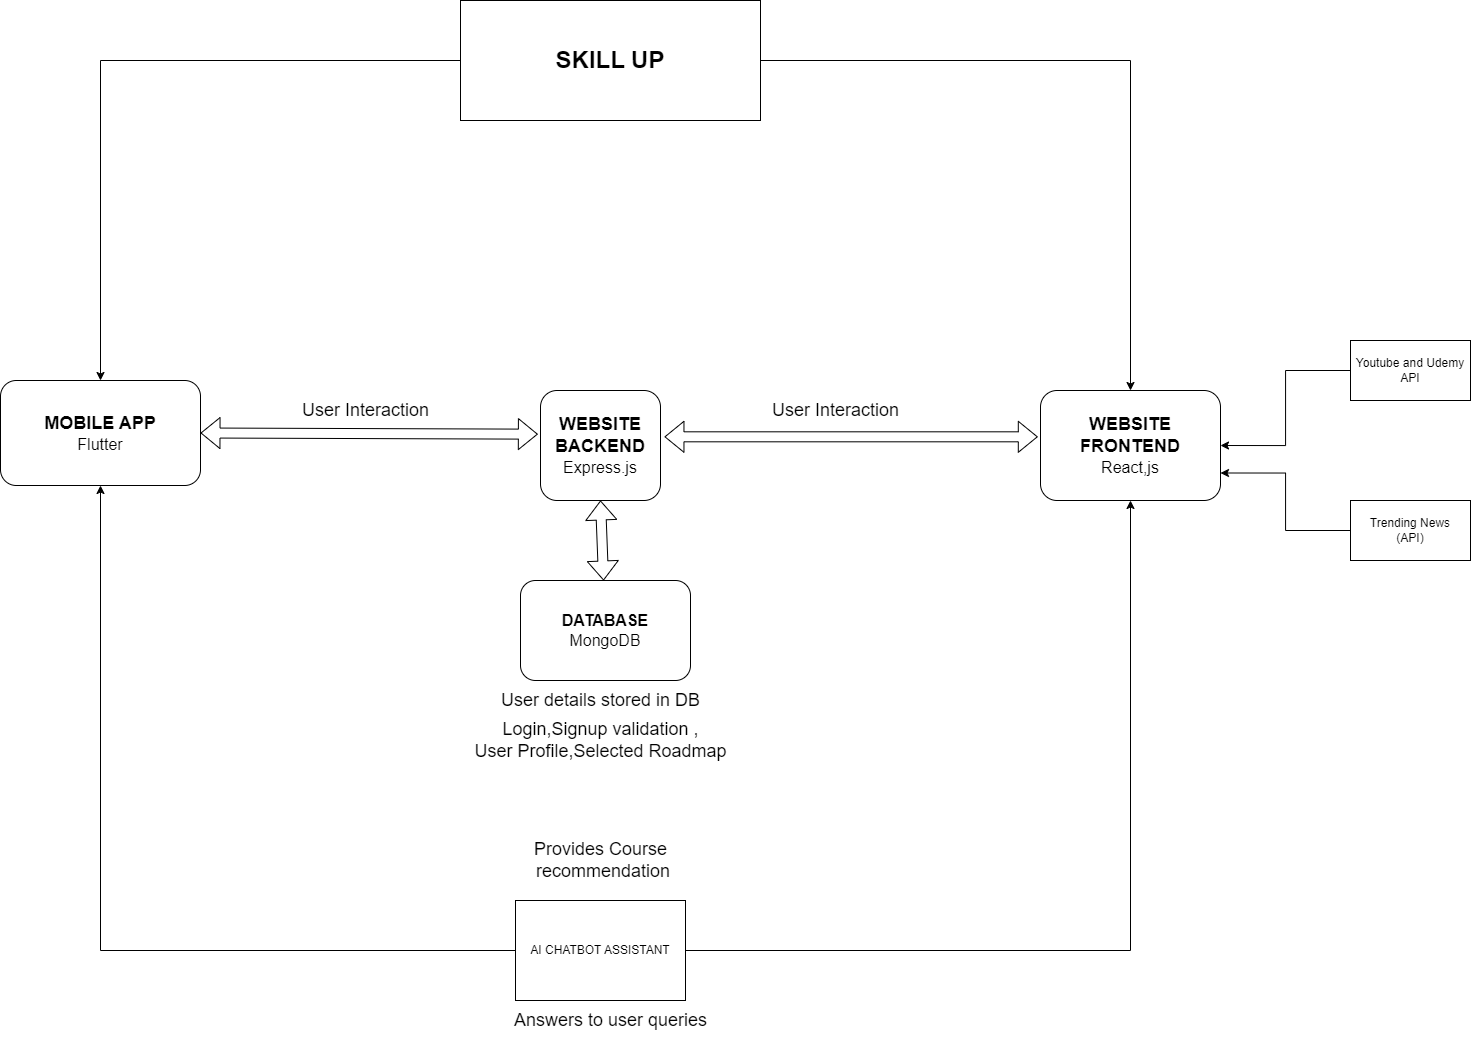

The diagram above was exported from draw.io. Its source (the exported page's mxGraphModel, read from the mxfile embedded in the PNG):
<mxGraphModel dx="3082" dy="2012" grid="1" gridSize="10" guides="1" tooltips="1" connect="1" arrows="1" fold="1" page="1" pageScale="1" pageWidth="850" pageHeight="1100" math="0" shadow="0">
  <root>
    <mxCell id="0" />
    <mxCell id="1" parent="0" />
    <mxCell id="CeeYu42z0o45P4_vGnYg-1" value="&lt;font style=&quot;font-size: 18px;&quot;&gt;&lt;b&gt;WEBSITE FRONTEND&lt;/b&gt;&lt;/font&gt;&lt;div&gt;&lt;font size=&quot;3&quot;&gt;React,js&lt;/font&gt;&lt;/div&gt;" style="rounded=1;whiteSpace=wrap;html=1;" vertex="1" parent="1">
      <mxGeometry x="290" y="370" width="180" height="110" as="geometry" />
    </mxCell>
    <mxCell id="CeeYu42z0o45P4_vGnYg-2" value="&lt;font style=&quot;font-size: 18px;&quot;&gt;&lt;b&gt;WEBSITE BACKEND&lt;/b&gt;&lt;/font&gt;&lt;div&gt;&lt;font size=&quot;3&quot;&gt;Express.js&lt;/font&gt;&lt;/div&gt;" style="rounded=1;whiteSpace=wrap;html=1;" vertex="1" parent="1">
      <mxGeometry x="-210" y="370" width="120" height="110" as="geometry" />
    </mxCell>
    <mxCell id="CeeYu42z0o45P4_vGnYg-3" value="&lt;font size=&quot;3&quot;&gt;&lt;b&gt;DATABASE&lt;/b&gt;&lt;/font&gt;&lt;div&gt;&lt;font size=&quot;3&quot;&gt;MongoDB&lt;/font&gt;&lt;/div&gt;" style="rounded=1;whiteSpace=wrap;html=1;" vertex="1" parent="1">
      <mxGeometry x="-230" y="560" width="170" height="100" as="geometry" />
    </mxCell>
    <mxCell id="CeeYu42z0o45P4_vGnYg-10" style="edgeStyle=orthogonalEdgeStyle;rounded=0;orthogonalLoop=1;jettySize=auto;html=1;" edge="1" parent="1" source="CeeYu42z0o45P4_vGnYg-6" target="CeeYu42z0o45P4_vGnYg-1">
      <mxGeometry relative="1" as="geometry" />
    </mxCell>
    <mxCell id="CeeYu42z0o45P4_vGnYg-19" style="edgeStyle=orthogonalEdgeStyle;rounded=0;orthogonalLoop=1;jettySize=auto;html=1;" edge="1" parent="1" source="CeeYu42z0o45P4_vGnYg-6" target="CeeYu42z0o45P4_vGnYg-18">
      <mxGeometry relative="1" as="geometry" />
    </mxCell>
    <mxCell id="CeeYu42z0o45P4_vGnYg-6" value="AI CHATBOT ASSISTANT" style="rounded=0;whiteSpace=wrap;html=1;" vertex="1" parent="1">
      <mxGeometry x="-235" y="880" width="170" height="100" as="geometry" />
    </mxCell>
    <mxCell id="CeeYu42z0o45P4_vGnYg-15" value="&lt;font style=&quot;font-size: 18px;&quot;&gt;User Interaction&lt;/font&gt;" style="text;html=1;align=center;verticalAlign=middle;resizable=0;points=[];autosize=1;strokeColor=none;fillColor=none;" vertex="1" parent="1">
      <mxGeometry x="10" y="370" width="150" height="40" as="geometry" />
    </mxCell>
    <mxCell id="CeeYu42z0o45P4_vGnYg-16" value="&lt;font style=&quot;font-size: 18px;&quot;&gt;User details stored in DB&lt;/font&gt;" style="text;html=1;align=center;verticalAlign=middle;resizable=0;points=[];autosize=1;strokeColor=none;fillColor=none;" vertex="1" parent="1">
      <mxGeometry x="-260" y="660" width="220" height="40" as="geometry" />
    </mxCell>
    <mxCell id="CeeYu42z0o45P4_vGnYg-18" value="&lt;font style=&quot;font-size: 18px;&quot;&gt;&lt;b&gt;MOBILE APP&lt;/b&gt;&lt;/font&gt;&lt;div&gt;&lt;font size=&quot;3&quot;&gt;Flutter&lt;/font&gt;&lt;/div&gt;" style="rounded=1;whiteSpace=wrap;html=1;" vertex="1" parent="1">
      <mxGeometry x="-750" y="360" width="200" height="105" as="geometry" />
    </mxCell>
    <mxCell id="CeeYu42z0o45P4_vGnYg-45" style="edgeStyle=orthogonalEdgeStyle;rounded=0;orthogonalLoop=1;jettySize=auto;html=1;entryX=1;entryY=0.75;entryDx=0;entryDy=0;" edge="1" parent="1" source="CeeYu42z0o45P4_vGnYg-27" target="CeeYu42z0o45P4_vGnYg-1">
      <mxGeometry relative="1" as="geometry" />
    </mxCell>
    <mxCell id="CeeYu42z0o45P4_vGnYg-27" value="Trending News&lt;div&gt;(API)&lt;/div&gt;" style="rounded=0;whiteSpace=wrap;html=1;" vertex="1" parent="1">
      <mxGeometry x="600" y="480" width="120" height="60" as="geometry" />
    </mxCell>
    <mxCell id="CeeYu42z0o45P4_vGnYg-31" value="&lt;font style=&quot;font-size: 18px;&quot;&gt;Provides Course&lt;/font&gt;&lt;div&gt;&lt;font style=&quot;font-size: 18px;&quot;&gt;&amp;nbsp;recommendation&lt;/font&gt;&lt;/div&gt;" style="text;html=1;align=center;verticalAlign=middle;resizable=0;points=[];autosize=1;strokeColor=none;fillColor=none;" vertex="1" parent="1">
      <mxGeometry x="-230" y="810" width="160" height="60" as="geometry" />
    </mxCell>
    <mxCell id="CeeYu42z0o45P4_vGnYg-35" style="edgeStyle=orthogonalEdgeStyle;rounded=0;orthogonalLoop=1;jettySize=auto;html=1;" edge="1" parent="1" source="CeeYu42z0o45P4_vGnYg-32" target="CeeYu42z0o45P4_vGnYg-1">
      <mxGeometry relative="1" as="geometry" />
    </mxCell>
    <mxCell id="CeeYu42z0o45P4_vGnYg-36" style="edgeStyle=orthogonalEdgeStyle;rounded=0;orthogonalLoop=1;jettySize=auto;html=1;exitX=0;exitY=0.5;exitDx=0;exitDy=0;entryX=0.5;entryY=0;entryDx=0;entryDy=0;" edge="1" parent="1" source="CeeYu42z0o45P4_vGnYg-32" target="CeeYu42z0o45P4_vGnYg-18">
      <mxGeometry relative="1" as="geometry" />
    </mxCell>
    <mxCell id="CeeYu42z0o45P4_vGnYg-32" value="&lt;font style=&quot;font-size: 24px;&quot;&gt;&lt;b&gt;SKILL UP&lt;/b&gt;&lt;/font&gt;" style="rounded=0;whiteSpace=wrap;html=1;" vertex="1" parent="1">
      <mxGeometry x="-290" y="-20" width="300" height="120" as="geometry" />
    </mxCell>
    <mxCell id="CeeYu42z0o45P4_vGnYg-37" value="&lt;font style=&quot;font-size: 18px;&quot;&gt;Login,Signup validation ,&lt;/font&gt;&lt;div&gt;&lt;font style=&quot;font-size: 18px;&quot;&gt;User Profile,Selected Roadmap&lt;/font&gt;&lt;/div&gt;" style="text;html=1;align=center;verticalAlign=middle;resizable=0;points=[];autosize=1;strokeColor=none;fillColor=none;" vertex="1" parent="1">
      <mxGeometry x="-290" y="690" width="280" height="60" as="geometry" />
    </mxCell>
    <mxCell id="CeeYu42z0o45P4_vGnYg-38" value="&lt;font style=&quot;font-size: 18px;&quot;&gt;Answers to user queries&lt;/font&gt;" style="text;html=1;align=center;verticalAlign=middle;resizable=0;points=[];autosize=1;strokeColor=none;fillColor=none;" vertex="1" parent="1">
      <mxGeometry x="-250" y="980" width="220" height="40" as="geometry" />
    </mxCell>
    <mxCell id="CeeYu42z0o45P4_vGnYg-39" value="" style="shape=flexArrow;endArrow=classic;startArrow=classic;html=1;rounded=0;exitX=1.033;exitY=0.421;exitDx=0;exitDy=0;exitPerimeter=0;entryX=-0.015;entryY=0.421;entryDx=0;entryDy=0;entryPerimeter=0;" edge="1" parent="1" source="CeeYu42z0o45P4_vGnYg-2" target="CeeYu42z0o45P4_vGnYg-1">
      <mxGeometry width="100" height="100" relative="1" as="geometry">
        <mxPoint x="90" y="610" as="sourcePoint" />
        <mxPoint x="290" y="420" as="targetPoint" />
      </mxGeometry>
    </mxCell>
    <mxCell id="CeeYu42z0o45P4_vGnYg-40" value="" style="shape=flexArrow;endArrow=classic;startArrow=classic;html=1;rounded=0;exitX=1;exitY=0.5;exitDx=0;exitDy=0;entryX=-0.022;entryY=0.397;entryDx=0;entryDy=0;entryPerimeter=0;" edge="1" parent="1" source="CeeYu42z0o45P4_vGnYg-18" target="CeeYu42z0o45P4_vGnYg-2">
      <mxGeometry width="100" height="100" relative="1" as="geometry">
        <mxPoint x="90" y="610" as="sourcePoint" />
        <mxPoint x="190" y="510" as="targetPoint" />
      </mxGeometry>
    </mxCell>
    <mxCell id="CeeYu42z0o45P4_vGnYg-42" value="&lt;span style=&quot;font-size: 18px;&quot;&gt;User Interaction&lt;/span&gt;" style="text;html=1;align=center;verticalAlign=middle;resizable=0;points=[];autosize=1;strokeColor=none;fillColor=none;" vertex="1" parent="1">
      <mxGeometry x="-460" y="370" width="150" height="40" as="geometry" />
    </mxCell>
    <mxCell id="CeeYu42z0o45P4_vGnYg-47" style="edgeStyle=orthogonalEdgeStyle;rounded=0;orthogonalLoop=1;jettySize=auto;html=1;entryX=1;entryY=0.5;entryDx=0;entryDy=0;" edge="1" parent="1" source="CeeYu42z0o45P4_vGnYg-46" target="CeeYu42z0o45P4_vGnYg-1">
      <mxGeometry relative="1" as="geometry" />
    </mxCell>
    <mxCell id="CeeYu42z0o45P4_vGnYg-46" value="Youtube and Udemy API" style="rounded=0;whiteSpace=wrap;html=1;" vertex="1" parent="1">
      <mxGeometry x="600" y="320" width="120" height="60" as="geometry" />
    </mxCell>
    <mxCell id="CeeYu42z0o45P4_vGnYg-48" value="" style="shape=flexArrow;endArrow=classic;startArrow=classic;html=1;rounded=0;entryX=0.5;entryY=1;entryDx=0;entryDy=0;" edge="1" parent="1" source="CeeYu42z0o45P4_vGnYg-3" target="CeeYu42z0o45P4_vGnYg-2">
      <mxGeometry width="100" height="100" relative="1" as="geometry">
        <mxPoint x="130" y="750" as="sourcePoint" />
        <mxPoint x="230" y="650" as="targetPoint" />
      </mxGeometry>
    </mxCell>
  </root>
</mxGraphModel>